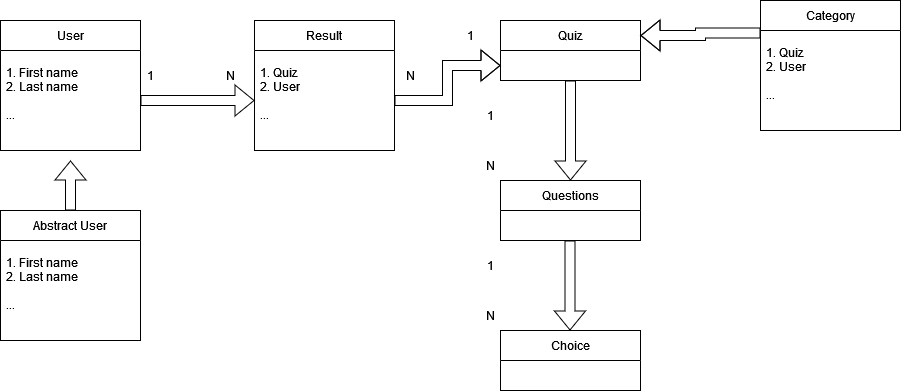

The diagram above was exported from draw.io. Its source (the exported page's mxGraphModel, read from the mxfile embedded in the PNG):
<mxGraphModel dx="1422" dy="772" grid="1" gridSize="10" guides="1" tooltips="1" connect="1" arrows="1" fold="1" page="1" pageScale="1" pageWidth="827" pageHeight="1169" math="0" shadow="0">
  <root>
    <mxCell id="WIyWlLk6GJQsqaUBKTNV-0" />
    <mxCell id="WIyWlLk6GJQsqaUBKTNV-1" parent="WIyWlLk6GJQsqaUBKTNV-0" />
    <mxCell id="lv-_iGZEU0sdM1PGBU6P-13" style="edgeStyle=orthogonalEdgeStyle;shape=flexArrow;rounded=0;orthogonalLoop=1;jettySize=auto;html=1;exitX=0.5;exitY=1;exitDx=0;exitDy=0;entryX=0.5;entryY=0;entryDx=0;entryDy=0;" parent="WIyWlLk6GJQsqaUBKTNV-1" source="lv-_iGZEU0sdM1PGBU6P-0" target="lv-_iGZEU0sdM1PGBU6P-7" edge="1">
      <mxGeometry relative="1" as="geometry" />
    </mxCell>
    <mxCell id="lv-_iGZEU0sdM1PGBU6P-0" value="Quiz" style="swimlane;fontStyle=0;childLayout=stackLayout;horizontal=1;startSize=30;horizontalStack=0;resizeParent=1;resizeParentMax=0;resizeLast=0;collapsible=1;marginBottom=0;" parent="WIyWlLk6GJQsqaUBKTNV-1" vertex="1">
      <mxGeometry x="520" y="80" width="140" height="60" as="geometry" />
    </mxCell>
    <mxCell id="lv-_iGZEU0sdM1PGBU6P-1" value="&#10;" style="text;strokeColor=none;fillColor=none;align=left;verticalAlign=middle;spacingLeft=4;spacingRight=4;overflow=hidden;points=[[0,0.5],[1,0.5]];portConstraint=eastwest;rotatable=0;" parent="lv-_iGZEU0sdM1PGBU6P-0" vertex="1">
      <mxGeometry y="30" width="140" height="30" as="geometry" />
    </mxCell>
    <mxCell id="lv-_iGZEU0sdM1PGBU6P-4" value="User" style="swimlane;fontStyle=0;childLayout=stackLayout;horizontal=1;startSize=30;horizontalStack=0;resizeParent=1;resizeParentMax=0;resizeLast=0;collapsible=1;marginBottom=0;" parent="WIyWlLk6GJQsqaUBKTNV-1" vertex="1">
      <mxGeometry x="20" y="80" width="140" height="130" as="geometry" />
    </mxCell>
    <mxCell id="lv-_iGZEU0sdM1PGBU6P-5" value="1. First name&#10;2. Last name &#10;&#10;...&#10;" style="text;strokeColor=none;fillColor=none;align=left;verticalAlign=middle;spacingLeft=4;spacingRight=4;overflow=hidden;points=[[0,0.5],[1,0.5]];portConstraint=eastwest;rotatable=0;" parent="lv-_iGZEU0sdM1PGBU6P-4" vertex="1">
      <mxGeometry y="30" width="140" height="100" as="geometry" />
    </mxCell>
    <mxCell id="lv-_iGZEU0sdM1PGBU6P-7" value="Questions" style="swimlane;fontStyle=0;childLayout=stackLayout;horizontal=1;startSize=30;horizontalStack=0;resizeParent=1;resizeParentMax=0;resizeLast=0;collapsible=1;marginBottom=0;" parent="WIyWlLk6GJQsqaUBKTNV-1" vertex="1">
      <mxGeometry x="520" y="240" width="140" height="60" as="geometry" />
    </mxCell>
    <mxCell id="lv-_iGZEU0sdM1PGBU6P-8" value="&#10;" style="text;strokeColor=none;fillColor=none;align=left;verticalAlign=middle;spacingLeft=4;spacingRight=4;overflow=hidden;points=[[0,0.5],[1,0.5]];portConstraint=eastwest;rotatable=0;" parent="lv-_iGZEU0sdM1PGBU6P-7" vertex="1">
      <mxGeometry y="30" width="140" height="30" as="geometry" />
    </mxCell>
    <mxCell id="lv-_iGZEU0sdM1PGBU6P-11" value="Choice" style="swimlane;fontStyle=0;childLayout=stackLayout;horizontal=1;startSize=30;horizontalStack=0;resizeParent=1;resizeParentMax=0;resizeLast=0;collapsible=1;marginBottom=0;" parent="WIyWlLk6GJQsqaUBKTNV-1" vertex="1">
      <mxGeometry x="520" y="390" width="140" height="60" as="geometry" />
    </mxCell>
    <mxCell id="lv-_iGZEU0sdM1PGBU6P-12" value="&#10;" style="text;strokeColor=none;fillColor=none;align=left;verticalAlign=middle;spacingLeft=4;spacingRight=4;overflow=hidden;points=[[0,0.5],[1,0.5]];portConstraint=eastwest;rotatable=0;" parent="lv-_iGZEU0sdM1PGBU6P-11" vertex="1">
      <mxGeometry y="30" width="140" height="30" as="geometry" />
    </mxCell>
    <mxCell id="lv-_iGZEU0sdM1PGBU6P-14" value="1" style="text;html=1;strokeColor=none;fillColor=none;align=center;verticalAlign=middle;whiteSpace=wrap;rounded=0;" parent="WIyWlLk6GJQsqaUBKTNV-1" vertex="1">
      <mxGeometry x="140" y="120" width="60" height="30" as="geometry" />
    </mxCell>
    <mxCell id="lv-_iGZEU0sdM1PGBU6P-15" value="N" style="text;html=1;strokeColor=none;fillColor=none;align=center;verticalAlign=middle;whiteSpace=wrap;rounded=0;" parent="WIyWlLk6GJQsqaUBKTNV-1" vertex="1">
      <mxGeometry x="480" y="210" width="60" height="30" as="geometry" />
    </mxCell>
    <mxCell id="lv-_iGZEU0sdM1PGBU6P-16" style="edgeStyle=orthogonalEdgeStyle;shape=flexArrow;rounded=0;orthogonalLoop=1;jettySize=auto;html=1;exitX=0.5;exitY=1;exitDx=0;exitDy=0;entryX=0.5;entryY=0;entryDx=0;entryDy=0;" parent="WIyWlLk6GJQsqaUBKTNV-1" edge="1">
      <mxGeometry relative="1" as="geometry">
        <mxPoint x="589.5" y="300" as="sourcePoint" />
        <mxPoint x="589.5" y="390" as="targetPoint" />
      </mxGeometry>
    </mxCell>
    <mxCell id="lv-_iGZEU0sdM1PGBU6P-17" value="N" style="text;html=1;strokeColor=none;fillColor=none;align=center;verticalAlign=middle;whiteSpace=wrap;rounded=0;" parent="WIyWlLk6GJQsqaUBKTNV-1" vertex="1">
      <mxGeometry x="480" y="360" width="60" height="30" as="geometry" />
    </mxCell>
    <mxCell id="lv-_iGZEU0sdM1PGBU6P-19" value="1" style="text;html=1;strokeColor=none;fillColor=none;align=center;verticalAlign=middle;whiteSpace=wrap;rounded=0;" parent="WIyWlLk6GJQsqaUBKTNV-1" vertex="1">
      <mxGeometry x="480" y="310" width="60" height="30" as="geometry" />
    </mxCell>
    <mxCell id="lv-_iGZEU0sdM1PGBU6P-20" value="Result" style="swimlane;fontStyle=0;childLayout=stackLayout;horizontal=1;startSize=30;horizontalStack=0;resizeParent=1;resizeParentMax=0;resizeLast=0;collapsible=1;marginBottom=0;" parent="WIyWlLk6GJQsqaUBKTNV-1" vertex="1">
      <mxGeometry x="274" y="80" width="140" height="130" as="geometry" />
    </mxCell>
    <mxCell id="lv-_iGZEU0sdM1PGBU6P-21" value="1. Quiz&#10;2. User &#10;&#10;...&#10;" style="text;strokeColor=none;fillColor=none;align=left;verticalAlign=middle;spacingLeft=4;spacingRight=4;overflow=hidden;points=[[0,0.5],[1,0.5]];portConstraint=eastwest;rotatable=0;" parent="lv-_iGZEU0sdM1PGBU6P-20" vertex="1">
      <mxGeometry y="30" width="140" height="100" as="geometry" />
    </mxCell>
    <mxCell id="lv-_iGZEU0sdM1PGBU6P-22" style="edgeStyle=orthogonalEdgeStyle;shape=flexArrow;rounded=0;orthogonalLoop=1;jettySize=auto;html=1;exitX=1;exitY=0.5;exitDx=0;exitDy=0;entryX=0;entryY=0.5;entryDx=0;entryDy=0;" parent="WIyWlLk6GJQsqaUBKTNV-1" source="lv-_iGZEU0sdM1PGBU6P-5" target="lv-_iGZEU0sdM1PGBU6P-21" edge="1">
      <mxGeometry relative="1" as="geometry" />
    </mxCell>
    <mxCell id="lv-_iGZEU0sdM1PGBU6P-25" value="1" style="text;html=1;strokeColor=none;fillColor=none;align=center;verticalAlign=middle;whiteSpace=wrap;rounded=0;" parent="WIyWlLk6GJQsqaUBKTNV-1" vertex="1">
      <mxGeometry x="480" y="160" width="60" height="30" as="geometry" />
    </mxCell>
    <mxCell id="lv-_iGZEU0sdM1PGBU6P-26" value="N" style="text;html=1;strokeColor=none;fillColor=none;align=center;verticalAlign=middle;whiteSpace=wrap;rounded=0;" parent="WIyWlLk6GJQsqaUBKTNV-1" vertex="1">
      <mxGeometry x="220" y="120" width="60" height="30" as="geometry" />
    </mxCell>
    <mxCell id="lv-_iGZEU0sdM1PGBU6P-27" style="edgeStyle=orthogonalEdgeStyle;shape=flexArrow;rounded=0;orthogonalLoop=1;jettySize=auto;html=1;exitX=1;exitY=0.5;exitDx=0;exitDy=0;entryX=0;entryY=0.5;entryDx=0;entryDy=0;" parent="WIyWlLk6GJQsqaUBKTNV-1" source="lv-_iGZEU0sdM1PGBU6P-21" target="lv-_iGZEU0sdM1PGBU6P-1" edge="1">
      <mxGeometry relative="1" as="geometry" />
    </mxCell>
    <mxCell id="lv-_iGZEU0sdM1PGBU6P-28" value="N" style="text;html=1;strokeColor=none;fillColor=none;align=center;verticalAlign=middle;whiteSpace=wrap;rounded=0;" parent="WIyWlLk6GJQsqaUBKTNV-1" vertex="1">
      <mxGeometry x="400" y="120" width="60" height="30" as="geometry" />
    </mxCell>
    <mxCell id="lv-_iGZEU0sdM1PGBU6P-29" value="1" style="text;html=1;strokeColor=none;fillColor=none;align=center;verticalAlign=middle;whiteSpace=wrap;rounded=0;" parent="WIyWlLk6GJQsqaUBKTNV-1" vertex="1">
      <mxGeometry x="460" y="80" width="60" height="30" as="geometry" />
    </mxCell>
    <mxCell id="lv-_iGZEU0sdM1PGBU6P-32" style="edgeStyle=orthogonalEdgeStyle;shape=flexArrow;rounded=0;orthogonalLoop=1;jettySize=auto;html=1;exitX=0.5;exitY=0;exitDx=0;exitDy=0;" parent="WIyWlLk6GJQsqaUBKTNV-1" source="lv-_iGZEU0sdM1PGBU6P-30" edge="1">
      <mxGeometry relative="1" as="geometry">
        <mxPoint x="90" y="220" as="targetPoint" />
      </mxGeometry>
    </mxCell>
    <mxCell id="lv-_iGZEU0sdM1PGBU6P-30" value="Abstract User" style="swimlane;fontStyle=0;childLayout=stackLayout;horizontal=1;startSize=30;horizontalStack=0;resizeParent=1;resizeParentMax=0;resizeLast=0;collapsible=1;marginBottom=0;" parent="WIyWlLk6GJQsqaUBKTNV-1" vertex="1">
      <mxGeometry x="20" y="270" width="140" height="130" as="geometry" />
    </mxCell>
    <mxCell id="lv-_iGZEU0sdM1PGBU6P-31" value="1. First name&#10;2. Last name &#10;&#10;...&#10;" style="text;strokeColor=none;fillColor=none;align=left;verticalAlign=middle;spacingLeft=4;spacingRight=4;overflow=hidden;points=[[0,0.5],[1,0.5]];portConstraint=eastwest;rotatable=0;" parent="lv-_iGZEU0sdM1PGBU6P-30" vertex="1">
      <mxGeometry y="30" width="140" height="100" as="geometry" />
    </mxCell>
    <mxCell id="lv-_iGZEU0sdM1PGBU6P-36" style="edgeStyle=orthogonalEdgeStyle;shape=flexArrow;rounded=0;orthogonalLoop=1;jettySize=auto;html=1;exitX=0;exitY=0.25;exitDx=0;exitDy=0;entryX=1;entryY=0.25;entryDx=0;entryDy=0;" parent="WIyWlLk6GJQsqaUBKTNV-1" source="lv-_iGZEU0sdM1PGBU6P-33" target="lv-_iGZEU0sdM1PGBU6P-0" edge="1">
      <mxGeometry relative="1" as="geometry" />
    </mxCell>
    <mxCell id="lv-_iGZEU0sdM1PGBU6P-33" value="Category" style="swimlane;fontStyle=0;childLayout=stackLayout;horizontal=1;startSize=30;horizontalStack=0;resizeParent=1;resizeParentMax=0;resizeLast=0;collapsible=1;marginBottom=0;" parent="WIyWlLk6GJQsqaUBKTNV-1" vertex="1">
      <mxGeometry x="780" y="60" width="140" height="130" as="geometry" />
    </mxCell>
    <mxCell id="lv-_iGZEU0sdM1PGBU6P-34" value="1. Quiz&#10;2. User &#10;&#10;...&#10;" style="text;strokeColor=none;fillColor=none;align=left;verticalAlign=middle;spacingLeft=4;spacingRight=4;overflow=hidden;points=[[0,0.5],[1,0.5]];portConstraint=eastwest;rotatable=0;" parent="lv-_iGZEU0sdM1PGBU6P-33" vertex="1">
      <mxGeometry y="30" width="140" height="100" as="geometry" />
    </mxCell>
  </root>
</mxGraphModel>